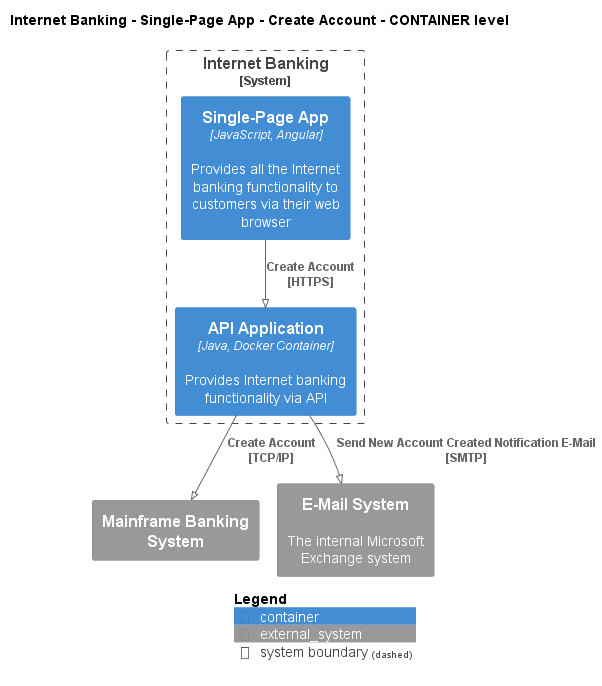

The diagram above was rendered by PlantUML. Its source (embedded in the PNG):
@startuml
!pragma layout smetana
!include ..\..\..\..\..\..\.c4s\C4_Container.puml

AddElementTag("state:new", $bgColor=green, $fontColor=#ffffff, $borderColor=green, $shadowing="False")
AddElementTag("state:changed", $bgColor=orange, $fontColor=#ffffff, $borderColor=orange, $shadowing="False")
AddElementTag("state:removed", $bgColor=red, $fontColor=#ffffff, $borderColor=red, $shadowing="False")

AddRelTag("state:new", $textColor=green, $lineColor=green)
AddRelTag("state:changed", $textColor=orange, $lineColor=orange)
AddRelTag("state:removed", $textColor=red, $lineColor=red)

SHOW_PERSON_PORTRAIT()
LAYOUT_TOP_DOWN()

skinparam linetype polyline

title Internet Banking - Single-Page App - Create Account - CONTAINER level


System_Boundary(BigBankPlc.SoftwareSystems.InternetBanking, "Internet Banking") {
    Container(BigBankPlc.SoftwareSystems.InternetBanking.Containers.SinglePageApp, "Single-Page App", "JavaScript, Angular", "Provides all the Internet banking functionality to customers via their web browser")
    Container(BigBankPlc.SoftwareSystems.InternetBanking.Containers.APIApplication, "API Application", "Java, Docker Container", "Provides Internet banking functionality via API")
}
System_Ext(BigBankPlc.SoftwareSystems.MainframeBankingSystem, "Mainframe Banking System", "")
System_Ext(BigBankPlc.SoftwareSystems.EMailSystem, "E-Mail System", "The internal Microsoft Exchange system")

Rel(BigBankPlc.SoftwareSystems.InternetBanking.Containers.SinglePageApp, BigBankPlc.SoftwareSystems.InternetBanking.Containers.APIApplication, "Create Account\n[HTTPS]", $tags='protocol:https')
Rel(BigBankPlc.SoftwareSystems.InternetBanking.Containers.APIApplication, BigBankPlc.SoftwareSystems.MainframeBankingSystem, "Create Account\n[TCP/IP]", $tags='protocol:tcp/ip')
Rel(BigBankPlc.SoftwareSystems.InternetBanking.Containers.APIApplication, BigBankPlc.SoftwareSystems.EMailSystem, "Send New Account Created Notification E-Mail\n[SMTP]", $tags='protocol:smtp')


SHOW_LEGEND()
@enduml